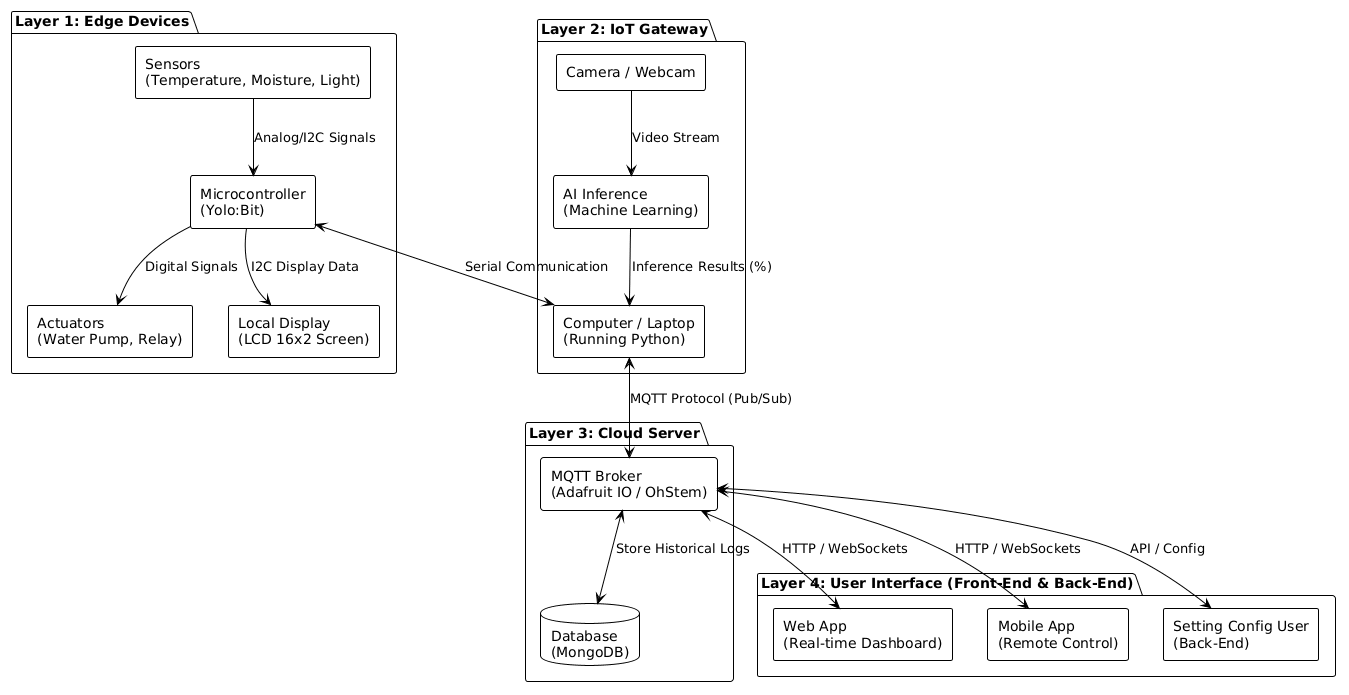

The diagram above was rendered by PlantUML. Its source (embedded in the PNG):
@startuml
!theme plain
skinparam componentStyle rectangle
skinparam backgroundColor white

package "Layer 1: Edge Devices" {
    component "Sensors\n(Temperature, Moisture, Light)" as Sensors
    component "Actuators\n(Water Pump, Relay)" as Actuators
    component "Local Display\n(LCD 16x2 Screen)" as LCD
    component "Microcontroller\n(Yolo:Bit)" as Microbit
    
    Sensors --> Microbit : Analog/I2C Signals
    Microbit --> Actuators : Digital Signals
    Microbit --> LCD : I2C Display Data
}

package "Layer 2: IoT Gateway" {
    component "Computer / Laptop\n(Running Python)" as Gateway
    component "Camera / Webcam" as Camera
    component "AI Inference\n(Machine Learning)" as AI
    
    Camera --> AI : Video Stream
    AI --> Gateway : Inference Results (%)
}

package "Layer 3: Cloud Server" {
    component "MQTT Broker\n(Adafruit IO / OhStem)" as MQTT
    database "Database\n(MongoDB)" as DB
    
    MQTT <--> DB : Store Historical Logs
}

package "Layer 4: User Interface (Front-End & Back-End)" {
    component "Web App\n(Real-time Dashboard)" as WebApp
    component "Mobile App\n(Remote Control)" as MobileApp
    component "Setting Config User\n(Back-End)" as BackEnd
}

Microbit <--> Gateway : Serial Communication
Gateway <--> MQTT : MQTT Protocol (Pub/Sub)
MQTT <--> WebApp : HTTP / WebSockets
MQTT <--> MobileApp : HTTP / WebSockets
MQTT <--> BackEnd : API / Config
@enduml